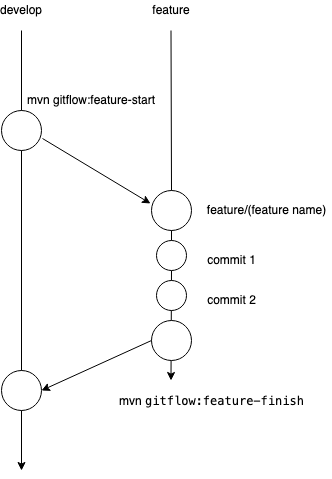

The diagram above was exported from draw.io. Its source (the exported page's mxGraphModel, read from the mxfile embedded in the PNG):
<mxGraphModel dx="946" dy="502" grid="1" gridSize="10" guides="1" tooltips="1" connect="1" arrows="1" fold="1" page="1" pageScale="1" pageWidth="850" pageHeight="1100" math="0" shadow="0">
  <root>
    <mxCell id="0" />
    <mxCell id="1" parent="0" />
    <mxCell id="631nQP_A58To7iKuzfMY-2" value="develop" style="text;html=1;strokeColor=none;fillColor=none;align=center;verticalAlign=middle;whiteSpace=wrap;rounded=0;" vertex="1" parent="1">
      <mxGeometry x="380" y="90" width="40" height="20" as="geometry" />
    </mxCell>
    <mxCell id="631nQP_A58To7iKuzfMY-3" value="feature" style="text;html=1;strokeColor=none;fillColor=none;align=center;verticalAlign=middle;whiteSpace=wrap;rounded=0;" vertex="1" parent="1">
      <mxGeometry x="530" y="90" width="40" height="20" as="geometry" />
    </mxCell>
    <mxCell id="631nQP_A58To7iKuzfMY-4" value="" style="endArrow=classic;html=1;" edge="1" parent="1">
      <mxGeometry width="50" height="50" relative="1" as="geometry">
        <mxPoint x="400" y="120" as="sourcePoint" />
        <mxPoint x="400" y="560" as="targetPoint" />
      </mxGeometry>
    </mxCell>
    <mxCell id="631nQP_A58To7iKuzfMY-5" value="" style="endArrow=classic;html=1;startArrow=none;" edge="1" parent="1" source="631nQP_A58To7iKuzfMY-13">
      <mxGeometry width="50" height="50" relative="1" as="geometry">
        <mxPoint x="549.5" y="120" as="sourcePoint" />
        <mxPoint x="549.5" y="470" as="targetPoint" />
      </mxGeometry>
    </mxCell>
    <mxCell id="631nQP_A58To7iKuzfMY-7" value="mvn gitflow:feature-start" style="text;html=1;strokeColor=none;fillColor=none;align=center;verticalAlign=middle;whiteSpace=wrap;rounded=0;" vertex="1" parent="1">
      <mxGeometry x="400" y="180" width="140" height="20" as="geometry" />
    </mxCell>
    <mxCell id="631nQP_A58To7iKuzfMY-8" value="" style="ellipse;whiteSpace=wrap;html=1;aspect=fixed;" vertex="1" parent="1">
      <mxGeometry x="380" y="200" width="40" height="40" as="geometry" />
    </mxCell>
    <mxCell id="631nQP_A58To7iKuzfMY-9" value="" style="endArrow=classic;html=1;exitX=1.025;exitY=0.7;exitDx=0;exitDy=0;exitPerimeter=0;entryX=-0.025;entryY=0.325;entryDx=0;entryDy=0;entryPerimeter=0;" edge="1" parent="1" source="631nQP_A58To7iKuzfMY-8" target="631nQP_A58To7iKuzfMY-10">
      <mxGeometry width="50" height="50" relative="1" as="geometry">
        <mxPoint x="400" y="290" as="sourcePoint" />
        <mxPoint x="550" y="280" as="targetPoint" />
      </mxGeometry>
    </mxCell>
    <mxCell id="631nQP_A58To7iKuzfMY-10" value="" style="ellipse;whiteSpace=wrap;html=1;aspect=fixed;" vertex="1" parent="1">
      <mxGeometry x="530" y="280" width="40" height="40" as="geometry" />
    </mxCell>
    <mxCell id="631nQP_A58To7iKuzfMY-11" value="" style="endArrow=none;html=1;" edge="1" parent="1" target="631nQP_A58To7iKuzfMY-10">
      <mxGeometry width="50" height="50" relative="1" as="geometry">
        <mxPoint x="549.5" y="120" as="sourcePoint" />
        <mxPoint x="549.5" y="470" as="targetPoint" />
      </mxGeometry>
    </mxCell>
    <mxCell id="631nQP_A58To7iKuzfMY-12" value="feature/(feature name)" style="text;html=1;align=center;verticalAlign=middle;resizable=0;points=[];autosize=1;strokeColor=none;" vertex="1" parent="1">
      <mxGeometry x="580" y="290" width="130" height="20" as="geometry" />
    </mxCell>
    <mxCell id="631nQP_A58To7iKuzfMY-13" value="" style="ellipse;whiteSpace=wrap;html=1;aspect=fixed;" vertex="1" parent="1">
      <mxGeometry x="535" y="330" width="30" height="30" as="geometry" />
    </mxCell>
    <mxCell id="631nQP_A58To7iKuzfMY-14" value="" style="endArrow=none;html=1;startArrow=none;" edge="1" parent="1" source="631nQP_A58To7iKuzfMY-10" target="631nQP_A58To7iKuzfMY-13">
      <mxGeometry width="50" height="50" relative="1" as="geometry">
        <mxPoint x="550" y="320" as="sourcePoint" />
        <mxPoint x="549.5" y="470" as="targetPoint" />
      </mxGeometry>
    </mxCell>
    <mxCell id="631nQP_A58To7iKuzfMY-15" value="" style="ellipse;whiteSpace=wrap;html=1;aspect=fixed;" vertex="1" parent="1">
      <mxGeometry x="535" y="370" width="30" height="30" as="geometry" />
    </mxCell>
    <mxCell id="631nQP_A58To7iKuzfMY-16" value="commit 1" style="text;html=1;align=center;verticalAlign=middle;resizable=0;points=[];autosize=1;strokeColor=none;" vertex="1" parent="1">
      <mxGeometry x="580" y="340" width="60" height="20" as="geometry" />
    </mxCell>
    <mxCell id="631nQP_A58To7iKuzfMY-17" value="commit 2" style="text;html=1;align=center;verticalAlign=middle;resizable=0;points=[];autosize=1;strokeColor=none;" vertex="1" parent="1">
      <mxGeometry x="580" y="380" width="60" height="20" as="geometry" />
    </mxCell>
    <mxCell id="631nQP_A58To7iKuzfMY-18" value="" style="ellipse;whiteSpace=wrap;html=1;aspect=fixed;" vertex="1" parent="1">
      <mxGeometry x="530" y="410" width="40" height="40" as="geometry" />
    </mxCell>
    <mxCell id="631nQP_A58To7iKuzfMY-19" value="" style="endArrow=classic;html=1;exitX=0;exitY=0.5;exitDx=0;exitDy=0;entryX=1;entryY=0.5;entryDx=0;entryDy=0;" edge="1" parent="1" source="631nQP_A58To7iKuzfMY-18" target="631nQP_A58To7iKuzfMY-20">
      <mxGeometry width="50" height="50" relative="1" as="geometry">
        <mxPoint x="430" y="370" as="sourcePoint" />
        <mxPoint x="480" y="320" as="targetPoint" />
      </mxGeometry>
    </mxCell>
    <mxCell id="631nQP_A58To7iKuzfMY-20" value="" style="ellipse;whiteSpace=wrap;html=1;aspect=fixed;" vertex="1" parent="1">
      <mxGeometry x="380" y="460" width="40" height="40" as="geometry" />
    </mxCell>
    <mxCell id="631nQP_A58To7iKuzfMY-21" value="mvn &lt;code&gt;gitflow:feature-finish&lt;/code&gt;" style="text;html=1;align=center;verticalAlign=middle;resizable=0;points=[];autosize=1;strokeColor=none;" vertex="1" parent="1">
      <mxGeometry x="490" y="480" width="200" height="20" as="geometry" />
    </mxCell>
  </root>
</mxGraphModel>